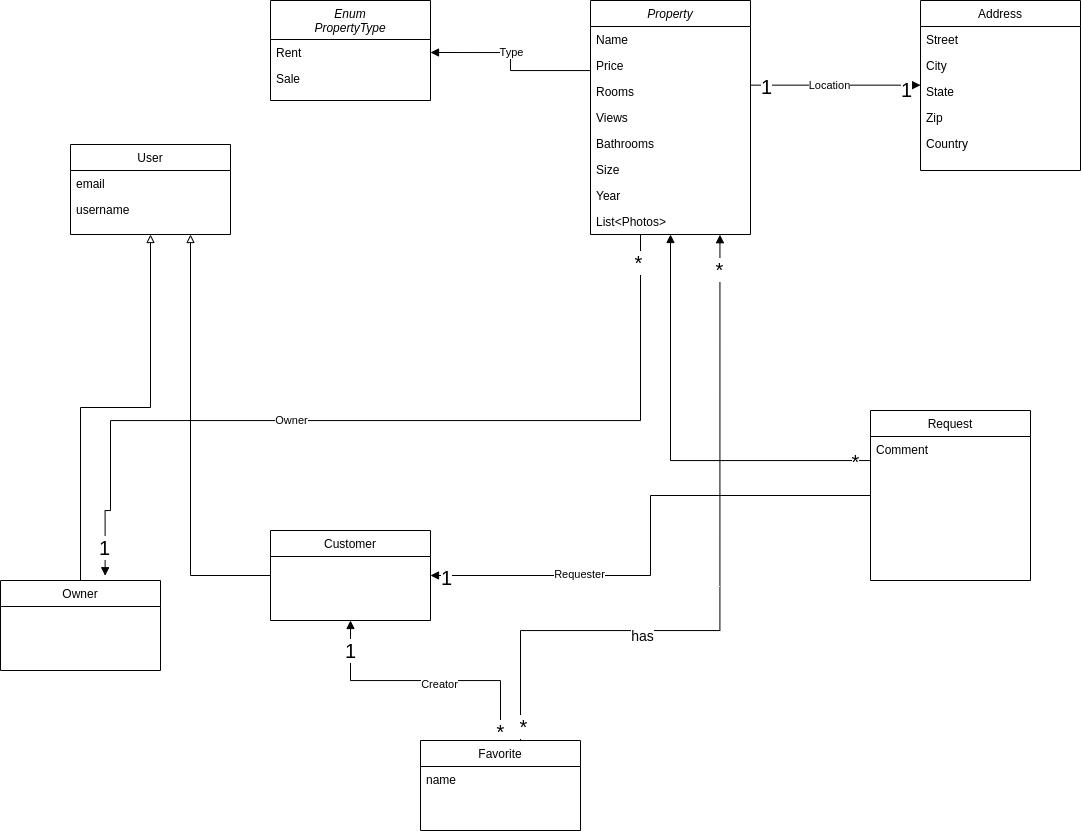

The diagram above was exported from draw.io. Its source (the exported page's mxGraphModel, read from the mxfile embedded in the PNG):
<mxGraphModel dx="2500" dy="1033" grid="1" gridSize="10" guides="1" tooltips="1" connect="1" arrows="1" fold="1" page="1" pageScale="1" pageWidth="827" pageHeight="1169" math="0" shadow="0">
  <root>
    <mxCell id="WIyWlLk6GJQsqaUBKTNV-0" />
    <mxCell id="WIyWlLk6GJQsqaUBKTNV-1" parent="WIyWlLk6GJQsqaUBKTNV-0" />
    <mxCell id="6TNuBii9kThPtQeIWEVv-36" style="edgeStyle=orthogonalEdgeStyle;rounded=0;orthogonalLoop=1;jettySize=auto;html=1;entryX=1;entryY=0.5;entryDx=0;entryDy=0;endArrow=block;endFill=1;startSize=39;" edge="1" parent="WIyWlLk6GJQsqaUBKTNV-1" source="zkfFHV4jXpPFQw0GAbJ--0" target="6TNuBii9kThPtQeIWEVv-13">
      <mxGeometry relative="1" as="geometry">
        <Array as="points">
          <mxPoint x="140" y="190" />
          <mxPoint x="140" y="172" />
        </Array>
      </mxGeometry>
    </mxCell>
    <mxCell id="6TNuBii9kThPtQeIWEVv-48" value="Type" style="edgeLabel;html=1;align=center;verticalAlign=middle;resizable=0;points=[];" vertex="1" connectable="0" parent="6TNuBii9kThPtQeIWEVv-36">
      <mxGeometry x="0.1019" y="-1" relative="1" as="geometry">
        <mxPoint as="offset" />
      </mxGeometry>
    </mxCell>
    <mxCell id="6TNuBii9kThPtQeIWEVv-44" style="edgeStyle=orthogonalEdgeStyle;rounded=0;orthogonalLoop=1;jettySize=auto;html=1;endArrow=block;endFill=1;startSize=39;entryX=0.654;entryY=-0.053;entryDx=0;entryDy=0;entryPerimeter=0;" edge="1" parent="WIyWlLk6GJQsqaUBKTNV-1" source="zkfFHV4jXpPFQw0GAbJ--0" target="6TNuBii9kThPtQeIWEVv-86">
      <mxGeometry relative="1" as="geometry">
        <mxPoint x="-50" y="500" as="targetPoint" />
        <Array as="points">
          <mxPoint x="270" y="540" />
          <mxPoint x="-260" y="540" />
          <mxPoint x="-260" y="630" />
          <mxPoint x="-265" y="630" />
        </Array>
      </mxGeometry>
    </mxCell>
    <mxCell id="6TNuBii9kThPtQeIWEVv-46" value="Owner" style="edgeLabel;html=1;align=center;verticalAlign=middle;resizable=0;points=[];" vertex="1" connectable="0" parent="6TNuBii9kThPtQeIWEVv-44">
      <mxGeometry x="0.2224" y="5" relative="1" as="geometry">
        <mxPoint y="-6" as="offset" />
      </mxGeometry>
    </mxCell>
    <mxCell id="6TNuBii9kThPtQeIWEVv-79" value="*" style="edgeLabel;html=1;align=center;verticalAlign=middle;resizable=0;points=[];fontSize=20;" vertex="1" connectable="0" parent="6TNuBii9kThPtQeIWEVv-44">
      <mxGeometry x="-0.9574" relative="1" as="geometry">
        <mxPoint x="-3" y="9" as="offset" />
      </mxGeometry>
    </mxCell>
    <mxCell id="6TNuBii9kThPtQeIWEVv-80" value="1" style="edgeLabel;html=1;align=center;verticalAlign=middle;resizable=0;points=[];fontSize=20;" vertex="1" connectable="0" parent="6TNuBii9kThPtQeIWEVv-44">
      <mxGeometry x="0.9351" y="-1" relative="1" as="geometry">
        <mxPoint as="offset" />
      </mxGeometry>
    </mxCell>
    <mxCell id="zkfFHV4jXpPFQw0GAbJ--0" value="Property" style="swimlane;fontStyle=2;align=center;verticalAlign=top;childLayout=stackLayout;horizontal=1;startSize=26;horizontalStack=0;resizeParent=1;resizeLast=0;collapsible=1;marginBottom=0;rounded=0;shadow=0;strokeWidth=1;" parent="WIyWlLk6GJQsqaUBKTNV-1" vertex="1">
      <mxGeometry x="220" y="120" width="160" height="234" as="geometry">
        <mxRectangle x="230" y="140" width="160" height="26" as="alternateBounds" />
      </mxGeometry>
    </mxCell>
    <mxCell id="zkfFHV4jXpPFQw0GAbJ--1" value="Name" style="text;align=left;verticalAlign=top;spacingLeft=4;spacingRight=4;overflow=hidden;rotatable=0;points=[[0,0.5],[1,0.5]];portConstraint=eastwest;" parent="zkfFHV4jXpPFQw0GAbJ--0" vertex="1">
      <mxGeometry y="26" width="160" height="26" as="geometry" />
    </mxCell>
    <mxCell id="zkfFHV4jXpPFQw0GAbJ--2" value="Price" style="text;align=left;verticalAlign=top;spacingLeft=4;spacingRight=4;overflow=hidden;rotatable=0;points=[[0,0.5],[1,0.5]];portConstraint=eastwest;rounded=0;shadow=0;html=0;" parent="zkfFHV4jXpPFQw0GAbJ--0" vertex="1">
      <mxGeometry y="52" width="160" height="26" as="geometry" />
    </mxCell>
    <mxCell id="zkfFHV4jXpPFQw0GAbJ--3" value="Rooms" style="text;align=left;verticalAlign=top;spacingLeft=4;spacingRight=4;overflow=hidden;rotatable=0;points=[[0,0.5],[1,0.5]];portConstraint=eastwest;rounded=0;shadow=0;html=0;" parent="zkfFHV4jXpPFQw0GAbJ--0" vertex="1">
      <mxGeometry y="78" width="160" height="26" as="geometry" />
    </mxCell>
    <mxCell id="6TNuBii9kThPtQeIWEVv-22" value="Views" style="text;align=left;verticalAlign=top;spacingLeft=4;spacingRight=4;overflow=hidden;rotatable=0;points=[[0,0.5],[1,0.5]];portConstraint=eastwest;rounded=0;shadow=0;html=0;" vertex="1" parent="zkfFHV4jXpPFQw0GAbJ--0">
      <mxGeometry y="104" width="160" height="26" as="geometry" />
    </mxCell>
    <mxCell id="6TNuBii9kThPtQeIWEVv-19" value="Bathrooms" style="text;align=left;verticalAlign=top;spacingLeft=4;spacingRight=4;overflow=hidden;rotatable=0;points=[[0,0.5],[1,0.5]];portConstraint=eastwest;rounded=0;shadow=0;html=0;" vertex="1" parent="zkfFHV4jXpPFQw0GAbJ--0">
      <mxGeometry y="130" width="160" height="26" as="geometry" />
    </mxCell>
    <mxCell id="6TNuBii9kThPtQeIWEVv-35" value="Size" style="text;align=left;verticalAlign=top;spacingLeft=4;spacingRight=4;overflow=hidden;rotatable=0;points=[[0,0.5],[1,0.5]];portConstraint=eastwest;rounded=0;shadow=0;html=0;" vertex="1" parent="zkfFHV4jXpPFQw0GAbJ--0">
      <mxGeometry y="156" width="160" height="26" as="geometry" />
    </mxCell>
    <mxCell id="6TNuBii9kThPtQeIWEVv-83" value="Year" style="text;align=left;verticalAlign=top;spacingLeft=4;spacingRight=4;overflow=hidden;rotatable=0;points=[[0,0.5],[1,0.5]];portConstraint=eastwest;rounded=0;shadow=0;html=0;" vertex="1" parent="zkfFHV4jXpPFQw0GAbJ--0">
      <mxGeometry y="182" width="160" height="26" as="geometry" />
    </mxCell>
    <mxCell id="6TNuBii9kThPtQeIWEVv-37" value="List&lt;Photos&gt;" style="text;align=left;verticalAlign=top;spacingLeft=4;spacingRight=4;overflow=hidden;rotatable=0;points=[[0,0.5],[1,0.5]];portConstraint=eastwest;rounded=0;shadow=0;html=0;" vertex="1" parent="zkfFHV4jXpPFQw0GAbJ--0">
      <mxGeometry y="208" width="160" height="26" as="geometry" />
    </mxCell>
    <mxCell id="zkfFHV4jXpPFQw0GAbJ--17" value="Address" style="swimlane;fontStyle=0;align=center;verticalAlign=top;childLayout=stackLayout;horizontal=1;startSize=26;horizontalStack=0;resizeParent=1;resizeLast=0;collapsible=1;marginBottom=0;rounded=0;shadow=0;strokeWidth=1;" parent="WIyWlLk6GJQsqaUBKTNV-1" vertex="1">
      <mxGeometry x="550" y="120" width="160" height="170" as="geometry">
        <mxRectangle x="550" y="140" width="160" height="26" as="alternateBounds" />
      </mxGeometry>
    </mxCell>
    <mxCell id="zkfFHV4jXpPFQw0GAbJ--18" value="Street" style="text;align=left;verticalAlign=top;spacingLeft=4;spacingRight=4;overflow=hidden;rotatable=0;points=[[0,0.5],[1,0.5]];portConstraint=eastwest;" parent="zkfFHV4jXpPFQw0GAbJ--17" vertex="1">
      <mxGeometry y="26" width="160" height="26" as="geometry" />
    </mxCell>
    <mxCell id="zkfFHV4jXpPFQw0GAbJ--19" value="City" style="text;align=left;verticalAlign=top;spacingLeft=4;spacingRight=4;overflow=hidden;rotatable=0;points=[[0,0.5],[1,0.5]];portConstraint=eastwest;rounded=0;shadow=0;html=0;" parent="zkfFHV4jXpPFQw0GAbJ--17" vertex="1">
      <mxGeometry y="52" width="160" height="26" as="geometry" />
    </mxCell>
    <mxCell id="zkfFHV4jXpPFQw0GAbJ--20" value="State" style="text;align=left;verticalAlign=top;spacingLeft=4;spacingRight=4;overflow=hidden;rotatable=0;points=[[0,0.5],[1,0.5]];portConstraint=eastwest;rounded=0;shadow=0;html=0;" parent="zkfFHV4jXpPFQw0GAbJ--17" vertex="1">
      <mxGeometry y="78" width="160" height="26" as="geometry" />
    </mxCell>
    <mxCell id="zkfFHV4jXpPFQw0GAbJ--21" value="Zip" style="text;align=left;verticalAlign=top;spacingLeft=4;spacingRight=4;overflow=hidden;rotatable=0;points=[[0,0.5],[1,0.5]];portConstraint=eastwest;rounded=0;shadow=0;html=0;" parent="zkfFHV4jXpPFQw0GAbJ--17" vertex="1">
      <mxGeometry y="104" width="160" height="26" as="geometry" />
    </mxCell>
    <mxCell id="zkfFHV4jXpPFQw0GAbJ--22" value="Country" style="text;align=left;verticalAlign=top;spacingLeft=4;spacingRight=4;overflow=hidden;rotatable=0;points=[[0,0.5],[1,0.5]];portConstraint=eastwest;rounded=0;shadow=0;html=0;" parent="zkfFHV4jXpPFQw0GAbJ--17" vertex="1">
      <mxGeometry y="130" width="160" height="26" as="geometry" />
    </mxCell>
    <mxCell id="zkfFHV4jXpPFQw0GAbJ--26" value="" style="endArrow=block;shadow=0;strokeWidth=1;rounded=0;endFill=1;edgeStyle=elbowEdgeStyle;elbow=vertical;" parent="WIyWlLk6GJQsqaUBKTNV-1" source="zkfFHV4jXpPFQw0GAbJ--0" target="zkfFHV4jXpPFQw0GAbJ--17" edge="1">
      <mxGeometry x="0.5" y="41" relative="1" as="geometry">
        <mxPoint x="380" y="192" as="sourcePoint" />
        <mxPoint x="540" y="192" as="targetPoint" />
        <mxPoint x="-40" y="32" as="offset" />
      </mxGeometry>
    </mxCell>
    <mxCell id="6TNuBii9kThPtQeIWEVv-47" value="Location" style="edgeLabel;html=1;align=center;verticalAlign=middle;resizable=0;points=[];" vertex="1" connectable="0" parent="zkfFHV4jXpPFQw0GAbJ--26">
      <mxGeometry x="-0.375" y="-3" relative="1" as="geometry">
        <mxPoint x="25" y="-3" as="offset" />
      </mxGeometry>
    </mxCell>
    <mxCell id="6TNuBii9kThPtQeIWEVv-84" value="1" style="edgeLabel;html=1;align=center;verticalAlign=middle;resizable=0;points=[];fontSize=20;" vertex="1" connectable="0" parent="zkfFHV4jXpPFQw0GAbJ--26">
      <mxGeometry x="-0.8201" y="-1" relative="1" as="geometry">
        <mxPoint as="offset" />
      </mxGeometry>
    </mxCell>
    <mxCell id="6TNuBii9kThPtQeIWEVv-85" value="1" style="edgeLabel;html=1;align=center;verticalAlign=middle;resizable=0;points=[];fontSize=20;" vertex="1" connectable="0" parent="zkfFHV4jXpPFQw0GAbJ--26">
      <mxGeometry x="0.827" y="-4" relative="1" as="geometry">
        <mxPoint as="offset" />
      </mxGeometry>
    </mxCell>
    <mxCell id="6TNuBii9kThPtQeIWEVv-0" value="User" style="swimlane;fontStyle=0;align=center;verticalAlign=top;childLayout=stackLayout;horizontal=1;startSize=26;horizontalStack=0;resizeParent=1;resizeLast=0;collapsible=1;marginBottom=0;rounded=0;shadow=0;strokeWidth=1;" vertex="1" parent="WIyWlLk6GJQsqaUBKTNV-1">
      <mxGeometry x="-300" y="264" width="160" height="90" as="geometry">
        <mxRectangle x="130" y="380" width="160" height="26" as="alternateBounds" />
      </mxGeometry>
    </mxCell>
    <mxCell id="6TNuBii9kThPtQeIWEVv-1" value="email" style="text;align=left;verticalAlign=top;spacingLeft=4;spacingRight=4;overflow=hidden;rotatable=0;points=[[0,0.5],[1,0.5]];portConstraint=eastwest;" vertex="1" parent="6TNuBii9kThPtQeIWEVv-0">
      <mxGeometry y="26" width="160" height="26" as="geometry" />
    </mxCell>
    <mxCell id="6TNuBii9kThPtQeIWEVv-61" value="username" style="text;align=left;verticalAlign=top;spacingLeft=4;spacingRight=4;overflow=hidden;rotatable=0;points=[[0,0.5],[1,0.5]];portConstraint=eastwest;" vertex="1" parent="6TNuBii9kThPtQeIWEVv-0">
      <mxGeometry y="52" width="160" height="26" as="geometry" />
    </mxCell>
    <mxCell id="6TNuBii9kThPtQeIWEVv-12" value="Enum&#10;PropertyType" style="swimlane;fontStyle=2;align=center;verticalAlign=top;childLayout=stackLayout;horizontal=1;startSize=39;horizontalStack=0;resizeParent=1;resizeLast=0;collapsible=1;marginBottom=0;rounded=0;shadow=0;strokeWidth=1;" vertex="1" parent="WIyWlLk6GJQsqaUBKTNV-1">
      <mxGeometry x="-100" y="120" width="160" height="100" as="geometry">
        <mxRectangle x="230" y="140" width="160" height="26" as="alternateBounds" />
      </mxGeometry>
    </mxCell>
    <mxCell id="6TNuBii9kThPtQeIWEVv-13" value="Rent" style="text;align=left;verticalAlign=top;spacingLeft=4;spacingRight=4;overflow=hidden;rotatable=0;points=[[0,0.5],[1,0.5]];portConstraint=eastwest;" vertex="1" parent="6TNuBii9kThPtQeIWEVv-12">
      <mxGeometry y="39" width="160" height="26" as="geometry" />
    </mxCell>
    <mxCell id="6TNuBii9kThPtQeIWEVv-14" value="Sale" style="text;align=left;verticalAlign=top;spacingLeft=4;spacingRight=4;overflow=hidden;rotatable=0;points=[[0,0.5],[1,0.5]];portConstraint=eastwest;rounded=0;shadow=0;html=0;" vertex="1" parent="6TNuBii9kThPtQeIWEVv-12">
      <mxGeometry y="65" width="160" height="26" as="geometry" />
    </mxCell>
    <mxCell id="6TNuBii9kThPtQeIWEVv-51" style="edgeStyle=orthogonalEdgeStyle;rounded=0;orthogonalLoop=1;jettySize=auto;html=1;entryX=1;entryY=0.5;entryDx=0;entryDy=0;endArrow=block;endFill=1;startSize=39;" edge="1" parent="WIyWlLk6GJQsqaUBKTNV-1" source="6TNuBii9kThPtQeIWEVv-38" target="6TNuBii9kThPtQeIWEVv-89">
      <mxGeometry relative="1" as="geometry">
        <mxPoint x="30" y="605" as="targetPoint" />
      </mxGeometry>
    </mxCell>
    <mxCell id="6TNuBii9kThPtQeIWEVv-52" value="Requester" style="edgeLabel;html=1;align=center;verticalAlign=middle;resizable=0;points=[];" vertex="1" connectable="0" parent="6TNuBii9kThPtQeIWEVv-51">
      <mxGeometry x="0.4297" y="-2" relative="1" as="geometry">
        <mxPoint as="offset" />
      </mxGeometry>
    </mxCell>
    <mxCell id="6TNuBii9kThPtQeIWEVv-78" value="1" style="edgeLabel;html=1;align=center;verticalAlign=middle;resizable=0;points=[];fontSize=20;" vertex="1" connectable="0" parent="6TNuBii9kThPtQeIWEVv-51">
      <mxGeometry x="0.9415" y="1" relative="1" as="geometry">
        <mxPoint as="offset" />
      </mxGeometry>
    </mxCell>
    <mxCell id="6TNuBii9kThPtQeIWEVv-53" style="edgeStyle=orthogonalEdgeStyle;rounded=0;orthogonalLoop=1;jettySize=auto;html=1;entryX=0.5;entryY=1;entryDx=0;entryDy=0;endArrow=block;endFill=1;startSize=39;" edge="1" parent="WIyWlLk6GJQsqaUBKTNV-1" source="6TNuBii9kThPtQeIWEVv-38" target="zkfFHV4jXpPFQw0GAbJ--0">
      <mxGeometry relative="1" as="geometry">
        <Array as="points">
          <mxPoint x="300" y="580" />
        </Array>
      </mxGeometry>
    </mxCell>
    <mxCell id="6TNuBii9kThPtQeIWEVv-77" value="*" style="edgeLabel;html=1;align=center;verticalAlign=middle;resizable=0;points=[];fontSize=20;" vertex="1" connectable="0" parent="6TNuBii9kThPtQeIWEVv-53">
      <mxGeometry x="-0.9297" y="1" relative="1" as="geometry">
        <mxPoint y="-1" as="offset" />
      </mxGeometry>
    </mxCell>
    <mxCell id="6TNuBii9kThPtQeIWEVv-38" value="Request" style="swimlane;fontStyle=0;align=center;verticalAlign=top;childLayout=stackLayout;horizontal=1;startSize=26;horizontalStack=0;resizeParent=1;resizeLast=0;collapsible=1;marginBottom=0;rounded=0;shadow=0;strokeWidth=1;" vertex="1" parent="WIyWlLk6GJQsqaUBKTNV-1">
      <mxGeometry x="500" y="530" width="160" height="170" as="geometry">
        <mxRectangle x="550" y="140" width="160" height="26" as="alternateBounds" />
      </mxGeometry>
    </mxCell>
    <mxCell id="6TNuBii9kThPtQeIWEVv-43" value="Comment" style="text;align=left;verticalAlign=top;spacingLeft=4;spacingRight=4;overflow=hidden;rotatable=0;points=[[0,0.5],[1,0.5]];portConstraint=eastwest;rounded=0;shadow=0;html=0;" vertex="1" parent="6TNuBii9kThPtQeIWEVv-38">
      <mxGeometry y="26" width="160" height="26" as="geometry" />
    </mxCell>
    <mxCell id="6TNuBii9kThPtQeIWEVv-65" style="edgeStyle=orthogonalEdgeStyle;rounded=0;orthogonalLoop=1;jettySize=auto;html=1;entryX=0.5;entryY=1;entryDx=0;entryDy=0;endArrow=block;endFill=1;startSize=39;" edge="1" parent="WIyWlLk6GJQsqaUBKTNV-1" source="6TNuBii9kThPtQeIWEVv-62" target="6TNuBii9kThPtQeIWEVv-89">
      <mxGeometry relative="1" as="geometry" />
    </mxCell>
    <mxCell id="6TNuBii9kThPtQeIWEVv-66" value="Creator" style="edgeLabel;html=1;align=center;verticalAlign=middle;resizable=0;points=[];" vertex="1" connectable="0" parent="6TNuBii9kThPtQeIWEVv-65">
      <mxGeometry x="-0.099" y="3" relative="1" as="geometry">
        <mxPoint as="offset" />
      </mxGeometry>
    </mxCell>
    <mxCell id="6TNuBii9kThPtQeIWEVv-75" value="*" style="edgeLabel;html=1;align=center;verticalAlign=middle;resizable=0;points=[];fontSize=20;" vertex="1" connectable="0" parent="6TNuBii9kThPtQeIWEVv-65">
      <mxGeometry x="-0.9271" y="1" relative="1" as="geometry">
        <mxPoint as="offset" />
      </mxGeometry>
    </mxCell>
    <mxCell id="6TNuBii9kThPtQeIWEVv-76" value="1" style="edgeLabel;html=1;align=center;verticalAlign=middle;resizable=0;points=[];fontSize=20;" vertex="1" connectable="0" parent="6TNuBii9kThPtQeIWEVv-65">
      <mxGeometry x="0.9262" y="1" relative="1" as="geometry">
        <mxPoint y="19" as="offset" />
      </mxGeometry>
    </mxCell>
    <mxCell id="6TNuBii9kThPtQeIWEVv-72" value="*" style="edgeStyle=orthogonalEdgeStyle;rounded=0;orthogonalLoop=1;jettySize=auto;html=1;endArrow=block;endFill=1;startSize=39;fontSize=1;entryX=0.809;entryY=1.009;entryDx=0;entryDy=0;entryPerimeter=0;" edge="1" parent="WIyWlLk6GJQsqaUBKTNV-1" source="6TNuBii9kThPtQeIWEVv-62" target="6TNuBii9kThPtQeIWEVv-37">
      <mxGeometry relative="1" as="geometry">
        <mxPoint x="320" y="340" as="targetPoint" />
        <Array as="points">
          <mxPoint x="150" y="750" />
          <mxPoint x="349" y="750" />
        </Array>
      </mxGeometry>
    </mxCell>
    <mxCell id="6TNuBii9kThPtQeIWEVv-73" value="*" style="edgeLabel;html=1;align=center;verticalAlign=middle;resizable=0;points=[];fontSize=20;" vertex="1" connectable="0" parent="6TNuBii9kThPtQeIWEVv-72">
      <mxGeometry x="-0.9591" y="-2" relative="1" as="geometry">
        <mxPoint as="offset" />
      </mxGeometry>
    </mxCell>
    <mxCell id="6TNuBii9kThPtQeIWEVv-74" value="*" style="edgeLabel;html=1;align=center;verticalAlign=middle;resizable=0;points=[];fontSize=20;" vertex="1" connectable="0" parent="6TNuBii9kThPtQeIWEVv-72">
      <mxGeometry x="0.962" y="-2" relative="1" as="geometry">
        <mxPoint x="-3" y="21" as="offset" />
      </mxGeometry>
    </mxCell>
    <mxCell id="6TNuBii9kThPtQeIWEVv-92" value="&lt;font style=&quot;font-size: 14px;&quot;&gt;has&lt;/font&gt;" style="edgeLabel;html=1;align=center;verticalAlign=middle;resizable=0;points=[];fontSize=20;" vertex="1" connectable="0" parent="6TNuBii9kThPtQeIWEVv-72">
      <mxGeometry x="-0.3428" y="-2" relative="1" as="geometry">
        <mxPoint as="offset" />
      </mxGeometry>
    </mxCell>
    <mxCell id="6TNuBii9kThPtQeIWEVv-62" value="Favorite" style="swimlane;fontStyle=0;align=center;verticalAlign=top;childLayout=stackLayout;horizontal=1;startSize=26;horizontalStack=0;resizeParent=1;resizeLast=0;collapsible=1;marginBottom=0;rounded=0;shadow=0;strokeWidth=1;" vertex="1" parent="WIyWlLk6GJQsqaUBKTNV-1">
      <mxGeometry x="50" y="860" width="160" height="90" as="geometry">
        <mxRectangle x="130" y="380" width="160" height="26" as="alternateBounds" />
      </mxGeometry>
    </mxCell>
    <mxCell id="6TNuBii9kThPtQeIWEVv-63" value="name" style="text;align=left;verticalAlign=top;spacingLeft=4;spacingRight=4;overflow=hidden;rotatable=0;points=[[0,0.5],[1,0.5]];portConstraint=eastwest;" vertex="1" parent="6TNuBii9kThPtQeIWEVv-62">
      <mxGeometry y="26" width="160" height="26" as="geometry" />
    </mxCell>
    <mxCell id="6TNuBii9kThPtQeIWEVv-90" style="edgeStyle=orthogonalEdgeStyle;rounded=0;orthogonalLoop=1;jettySize=auto;html=1;fontSize=20;endArrow=block;endFill=0;startSize=39;entryX=0.5;entryY=1;entryDx=0;entryDy=0;" edge="1" parent="WIyWlLk6GJQsqaUBKTNV-1" source="6TNuBii9kThPtQeIWEVv-86" target="6TNuBii9kThPtQeIWEVv-0">
      <mxGeometry relative="1" as="geometry">
        <mxPoint x="-200" y="530" as="targetPoint" />
      </mxGeometry>
    </mxCell>
    <mxCell id="6TNuBii9kThPtQeIWEVv-86" value="Owner" style="swimlane;fontStyle=0;align=center;verticalAlign=top;childLayout=stackLayout;horizontal=1;startSize=26;horizontalStack=0;resizeParent=1;resizeLast=0;collapsible=1;marginBottom=0;rounded=0;shadow=0;strokeWidth=1;" vertex="1" parent="WIyWlLk6GJQsqaUBKTNV-1">
      <mxGeometry x="-370" y="700" width="160" height="90" as="geometry">
        <mxRectangle x="130" y="380" width="160" height="26" as="alternateBounds" />
      </mxGeometry>
    </mxCell>
    <mxCell id="6TNuBii9kThPtQeIWEVv-91" style="edgeStyle=orthogonalEdgeStyle;rounded=0;orthogonalLoop=1;jettySize=auto;html=1;entryX=0.75;entryY=1;entryDx=0;entryDy=0;fontSize=20;endArrow=block;endFill=0;startSize=39;" edge="1" parent="WIyWlLk6GJQsqaUBKTNV-1" source="6TNuBii9kThPtQeIWEVv-89" target="6TNuBii9kThPtQeIWEVv-0">
      <mxGeometry relative="1" as="geometry" />
    </mxCell>
    <mxCell id="6TNuBii9kThPtQeIWEVv-89" value="Customer" style="swimlane;fontStyle=0;align=center;verticalAlign=top;childLayout=stackLayout;horizontal=1;startSize=26;horizontalStack=0;resizeParent=1;resizeLast=0;collapsible=1;marginBottom=0;rounded=0;shadow=0;strokeWidth=1;" vertex="1" parent="WIyWlLk6GJQsqaUBKTNV-1">
      <mxGeometry x="-100" y="650" width="160" height="90" as="geometry">
        <mxRectangle x="130" y="380" width="160" height="26" as="alternateBounds" />
      </mxGeometry>
    </mxCell>
  </root>
</mxGraphModel>